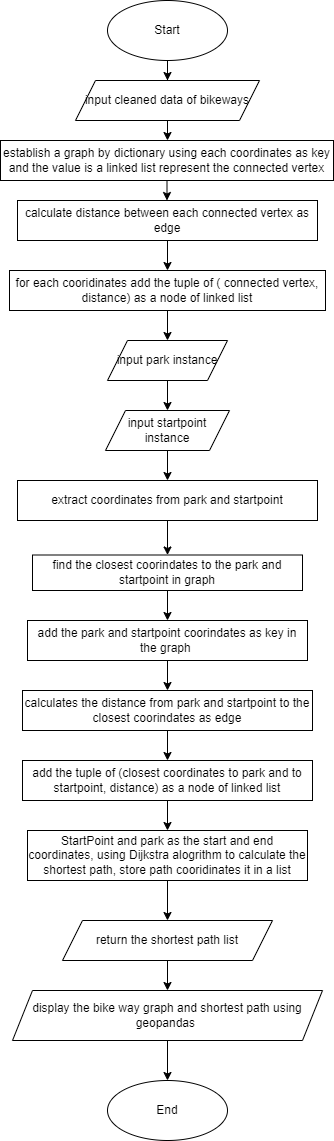

The diagram above was exported from draw.io. Its source (the exported page's mxGraphModel, read from the mxfile embedded in the PNG):
<mxGraphModel dx="910" dy="563" grid="1" gridSize="10" guides="1" tooltips="1" connect="1" arrows="1" fold="1" page="1" pageScale="1" pageWidth="827" pageHeight="1169" math="0" shadow="0">
  <root>
    <mxCell id="0" />
    <mxCell id="1" parent="0" />
    <mxCell id="6eJkf38jXQH6wvDVkvcY-2" style="edgeStyle=orthogonalEdgeStyle;rounded=0;orthogonalLoop=1;jettySize=auto;html=1;exitX=0.5;exitY=1;exitDx=0;exitDy=0;" edge="1" parent="1" target="6eJkf38jXQH6wvDVkvcY-3">
      <mxGeometry relative="1" as="geometry">
        <mxPoint x="414" y="110" as="targetPoint" />
        <mxPoint x="414" y="70" as="sourcePoint" />
      </mxGeometry>
    </mxCell>
    <mxCell id="6eJkf38jXQH6wvDVkvcY-1" value="Start" style="ellipse;whiteSpace=wrap;html=1;" vertex="1" parent="1">
      <mxGeometry x="354" width="120" height="60" as="geometry" />
    </mxCell>
    <mxCell id="6eJkf38jXQH6wvDVkvcY-4" style="edgeStyle=orthogonalEdgeStyle;rounded=0;orthogonalLoop=1;jettySize=auto;html=1;exitX=0.5;exitY=1;exitDx=0;exitDy=0;" edge="1" parent="1" source="6eJkf38jXQH6wvDVkvcY-3" target="6eJkf38jXQH6wvDVkvcY-5">
      <mxGeometry relative="1" as="geometry">
        <mxPoint x="414" y="140" as="targetPoint" />
      </mxGeometry>
    </mxCell>
    <mxCell id="6eJkf38jXQH6wvDVkvcY-3" value="input cleaned data of bikeways" style="shape=parallelogram;perimeter=parallelogramPerimeter;whiteSpace=wrap;html=1;fixedSize=1;" vertex="1" parent="1">
      <mxGeometry x="322" y="80" width="184" height="40" as="geometry" />
    </mxCell>
    <mxCell id="6eJkf38jXQH6wvDVkvcY-6" style="edgeStyle=orthogonalEdgeStyle;rounded=0;orthogonalLoop=1;jettySize=auto;html=1;exitX=0.5;exitY=1;exitDx=0;exitDy=0;" edge="1" parent="1" source="6eJkf38jXQH6wvDVkvcY-5" target="6eJkf38jXQH6wvDVkvcY-7">
      <mxGeometry relative="1" as="geometry">
        <mxPoint x="414" y="210" as="targetPoint" />
      </mxGeometry>
    </mxCell>
    <mxCell id="6eJkf38jXQH6wvDVkvcY-5" value="establish a graph by dictionary using each coordinates as key and the value is a linked list represent the connected vertex" style="rounded=0;whiteSpace=wrap;html=1;" vertex="1" parent="1">
      <mxGeometry x="247" y="140" width="333" height="40" as="geometry" />
    </mxCell>
    <mxCell id="6eJkf38jXQH6wvDVkvcY-8" style="edgeStyle=orthogonalEdgeStyle;rounded=0;orthogonalLoop=1;jettySize=auto;html=1;exitX=0.5;exitY=1;exitDx=0;exitDy=0;" edge="1" parent="1" source="6eJkf38jXQH6wvDVkvcY-7" target="6eJkf38jXQH6wvDVkvcY-9">
      <mxGeometry relative="1" as="geometry">
        <mxPoint x="414" y="270" as="targetPoint" />
      </mxGeometry>
    </mxCell>
    <mxCell id="6eJkf38jXQH6wvDVkvcY-7" value="calculate distance between each connected vertex as edge" style="rounded=0;whiteSpace=wrap;html=1;" vertex="1" parent="1">
      <mxGeometry x="264" y="200" width="300" height="40" as="geometry" />
    </mxCell>
    <mxCell id="6eJkf38jXQH6wvDVkvcY-12" style="edgeStyle=orthogonalEdgeStyle;rounded=0;orthogonalLoop=1;jettySize=auto;html=1;exitX=0.5;exitY=1;exitDx=0;exitDy=0;" edge="1" parent="1" source="6eJkf38jXQH6wvDVkvcY-9" target="6eJkf38jXQH6wvDVkvcY-13">
      <mxGeometry relative="1" as="geometry">
        <mxPoint x="414" y="350" as="targetPoint" />
      </mxGeometry>
    </mxCell>
    <mxCell id="6eJkf38jXQH6wvDVkvcY-9" value="for each cooridinates add the tuple of ( connected vertex, distance) as a node of linked list" style="rounded=0;whiteSpace=wrap;html=1;" vertex="1" parent="1">
      <mxGeometry x="256" y="270" width="316" height="40" as="geometry" />
    </mxCell>
    <mxCell id="6eJkf38jXQH6wvDVkvcY-14" style="edgeStyle=orthogonalEdgeStyle;rounded=0;orthogonalLoop=1;jettySize=auto;html=1;exitX=0.5;exitY=1;exitDx=0;exitDy=0;" edge="1" parent="1" source="6eJkf38jXQH6wvDVkvcY-13" target="6eJkf38jXQH6wvDVkvcY-15">
      <mxGeometry relative="1" as="geometry">
        <mxPoint x="414" y="410" as="targetPoint" />
      </mxGeometry>
    </mxCell>
    <mxCell id="6eJkf38jXQH6wvDVkvcY-13" value="input park instance" style="shape=parallelogram;perimeter=parallelogramPerimeter;whiteSpace=wrap;html=1;fixedSize=1;" vertex="1" parent="1">
      <mxGeometry x="354" y="340" width="120" height="40" as="geometry" />
    </mxCell>
    <mxCell id="6eJkf38jXQH6wvDVkvcY-16" style="edgeStyle=orthogonalEdgeStyle;rounded=0;orthogonalLoop=1;jettySize=auto;html=1;exitX=0.5;exitY=1;exitDx=0;exitDy=0;" edge="1" parent="1" source="6eJkf38jXQH6wvDVkvcY-15" target="6eJkf38jXQH6wvDVkvcY-17">
      <mxGeometry relative="1" as="geometry">
        <mxPoint x="414" y="490" as="targetPoint" />
      </mxGeometry>
    </mxCell>
    <mxCell id="6eJkf38jXQH6wvDVkvcY-15" value="input startpoint instance" style="shape=parallelogram;perimeter=parallelogramPerimeter;whiteSpace=wrap;html=1;fixedSize=1;" vertex="1" parent="1">
      <mxGeometry x="352" y="410" width="124" height="40" as="geometry" />
    </mxCell>
    <mxCell id="6eJkf38jXQH6wvDVkvcY-18" style="edgeStyle=orthogonalEdgeStyle;rounded=0;orthogonalLoop=1;jettySize=auto;html=1;exitX=0.5;exitY=1;exitDx=0;exitDy=0;" edge="1" parent="1" source="6eJkf38jXQH6wvDVkvcY-17" target="6eJkf38jXQH6wvDVkvcY-19">
      <mxGeometry relative="1" as="geometry">
        <mxPoint x="414" y="550" as="targetPoint" />
      </mxGeometry>
    </mxCell>
    <mxCell id="6eJkf38jXQH6wvDVkvcY-17" value="extract coordinates from park and startpoint" style="rounded=0;whiteSpace=wrap;html=1;" vertex="1" parent="1">
      <mxGeometry x="264" y="480" width="300" height="40" as="geometry" />
    </mxCell>
    <mxCell id="6eJkf38jXQH6wvDVkvcY-20" style="edgeStyle=orthogonalEdgeStyle;rounded=0;orthogonalLoop=1;jettySize=auto;html=1;exitX=0.5;exitY=1;exitDx=0;exitDy=0;" edge="1" parent="1" source="6eJkf38jXQH6wvDVkvcY-19" target="6eJkf38jXQH6wvDVkvcY-21">
      <mxGeometry relative="1" as="geometry">
        <mxPoint x="414" y="620" as="targetPoint" />
      </mxGeometry>
    </mxCell>
    <mxCell id="6eJkf38jXQH6wvDVkvcY-19" value="find the closest coorindates to the park and startpoint in graph" style="rounded=0;whiteSpace=wrap;html=1;" vertex="1" parent="1">
      <mxGeometry x="279" y="554.5" width="270" height="35.5" as="geometry" />
    </mxCell>
    <mxCell id="6eJkf38jXQH6wvDVkvcY-22" style="edgeStyle=orthogonalEdgeStyle;rounded=0;orthogonalLoop=1;jettySize=auto;html=1;exitX=0.5;exitY=1;exitDx=0;exitDy=0;" edge="1" parent="1" source="6eJkf38jXQH6wvDVkvcY-21" target="6eJkf38jXQH6wvDVkvcY-23">
      <mxGeometry relative="1" as="geometry">
        <mxPoint x="414" y="700" as="targetPoint" />
      </mxGeometry>
    </mxCell>
    <mxCell id="6eJkf38jXQH6wvDVkvcY-21" value="add the park and startpoint coorindates as key in the graph&amp;nbsp;" style="rounded=0;whiteSpace=wrap;html=1;" vertex="1" parent="1">
      <mxGeometry x="274" y="620" width="280" height="40" as="geometry" />
    </mxCell>
    <mxCell id="6eJkf38jXQH6wvDVkvcY-25" style="edgeStyle=orthogonalEdgeStyle;rounded=0;orthogonalLoop=1;jettySize=auto;html=1;exitX=0.5;exitY=1;exitDx=0;exitDy=0;" edge="1" parent="1" source="6eJkf38jXQH6wvDVkvcY-23" target="6eJkf38jXQH6wvDVkvcY-26">
      <mxGeometry relative="1" as="geometry">
        <mxPoint x="414" y="760" as="targetPoint" />
      </mxGeometry>
    </mxCell>
    <mxCell id="6eJkf38jXQH6wvDVkvcY-23" value="calculates the distance from park and startpoint to the closest coorindates as edge" style="rounded=0;whiteSpace=wrap;html=1;" vertex="1" parent="1">
      <mxGeometry x="269" y="690" width="290" height="40" as="geometry" />
    </mxCell>
    <mxCell id="6eJkf38jXQH6wvDVkvcY-27" style="edgeStyle=orthogonalEdgeStyle;rounded=0;orthogonalLoop=1;jettySize=auto;html=1;exitX=0.5;exitY=1;exitDx=0;exitDy=0;" edge="1" parent="1" source="6eJkf38jXQH6wvDVkvcY-26" target="6eJkf38jXQH6wvDVkvcY-28">
      <mxGeometry relative="1" as="geometry">
        <mxPoint x="414" y="840" as="targetPoint" />
      </mxGeometry>
    </mxCell>
    <mxCell id="6eJkf38jXQH6wvDVkvcY-26" value="add the tuple of (closest coordinates to park and to startpoint, distance) as a node of linked list" style="rounded=0;whiteSpace=wrap;html=1;" vertex="1" parent="1">
      <mxGeometry x="269" y="760" width="290" height="40" as="geometry" />
    </mxCell>
    <mxCell id="6eJkf38jXQH6wvDVkvcY-31" style="edgeStyle=orthogonalEdgeStyle;rounded=0;orthogonalLoop=1;jettySize=auto;html=1;exitX=0.5;exitY=1;exitDx=0;exitDy=0;" edge="1" parent="1" source="6eJkf38jXQH6wvDVkvcY-28" target="6eJkf38jXQH6wvDVkvcY-32">
      <mxGeometry relative="1" as="geometry">
        <mxPoint x="414" y="920" as="targetPoint" />
      </mxGeometry>
    </mxCell>
    <mxCell id="6eJkf38jXQH6wvDVkvcY-28" value="StartPoint and park as the start and end coordinates, using Dijkstra alogrithm to calculate the shortest path, store path cooridinates it in a list" style="rounded=0;whiteSpace=wrap;html=1;" vertex="1" parent="1">
      <mxGeometry x="274" y="830" width="280" height="50" as="geometry" />
    </mxCell>
    <mxCell id="6eJkf38jXQH6wvDVkvcY-33" style="edgeStyle=orthogonalEdgeStyle;rounded=0;orthogonalLoop=1;jettySize=auto;html=1;exitX=0.5;exitY=1;exitDx=0;exitDy=0;" edge="1" parent="1" source="6eJkf38jXQH6wvDVkvcY-32" target="6eJkf38jXQH6wvDVkvcY-34">
      <mxGeometry relative="1" as="geometry">
        <mxPoint x="414" y="990" as="targetPoint" />
      </mxGeometry>
    </mxCell>
    <mxCell id="6eJkf38jXQH6wvDVkvcY-32" value="return the shortest path list" style="shape=parallelogram;perimeter=parallelogramPerimeter;whiteSpace=wrap;html=1;fixedSize=1;" vertex="1" parent="1">
      <mxGeometry x="309" y="920" width="210" height="40" as="geometry" />
    </mxCell>
    <mxCell id="6eJkf38jXQH6wvDVkvcY-35" style="edgeStyle=orthogonalEdgeStyle;rounded=0;orthogonalLoop=1;jettySize=auto;html=1;exitX=0.5;exitY=1;exitDx=0;exitDy=0;" edge="1" parent="1" source="6eJkf38jXQH6wvDVkvcY-34" target="6eJkf38jXQH6wvDVkvcY-36">
      <mxGeometry relative="1" as="geometry">
        <mxPoint x="414" y="1090" as="targetPoint" />
      </mxGeometry>
    </mxCell>
    <mxCell id="6eJkf38jXQH6wvDVkvcY-34" value="display the bike way graph and shortest path using geopandas&amp;nbsp;" style="shape=parallelogram;perimeter=parallelogramPerimeter;whiteSpace=wrap;html=1;fixedSize=1;" vertex="1" parent="1">
      <mxGeometry x="259" y="990" width="310" height="50" as="geometry" />
    </mxCell>
    <mxCell id="6eJkf38jXQH6wvDVkvcY-36" value="End" style="ellipse;whiteSpace=wrap;html=1;" vertex="1" parent="1">
      <mxGeometry x="354" y="1080" width="120" height="60" as="geometry" />
    </mxCell>
  </root>
</mxGraphModel>